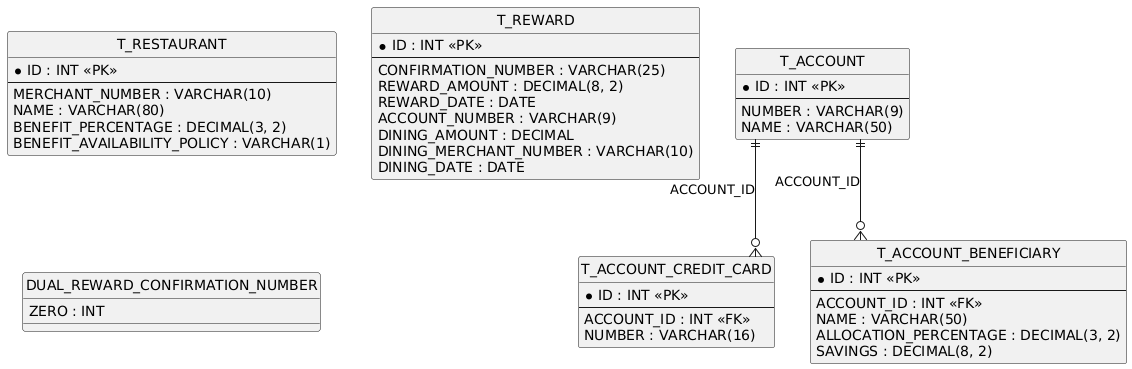

The diagram above was rendered by PlantUML. Its source (embedded in the PNG):
@startuml
hide circle
skinparam linetype ortho

entity "T_ACCOUNT" as T_ACCOUNT {
  * ID : INT <<PK>>
  --
  NUMBER : VARCHAR(9)
  NAME : VARCHAR(50)
}

entity "T_ACCOUNT_CREDIT_CARD" as T_ACCOUNT_CREDIT_CARD {
  * ID : INT <<PK>>
  --
  ACCOUNT_ID : INT <<FK>>
  NUMBER : VARCHAR(16)
}

entity "T_ACCOUNT_BENEFICIARY" as T_ACCOUNT_BENEFICIARY {
  * ID : INT <<PK>>
  --
  ACCOUNT_ID : INT <<FK>>
  NAME : VARCHAR(50)
  ALLOCATION_PERCENTAGE : DECIMAL(3, 2)
  SAVINGS : DECIMAL(8, 2)
}

entity "T_RESTAURANT" as T_RESTAURANT {
  * ID : INT <<PK>>
  --
  MERCHANT_NUMBER : VARCHAR(10)
  NAME : VARCHAR(80)
  BENEFIT_PERCENTAGE : DECIMAL(3, 2)
  BENEFIT_AVAILABILITY_POLICY : VARCHAR(1)
}

entity "T_REWARD" as T_REWARD {
  * ID : INT <<PK>>
  --
  CONFIRMATION_NUMBER : VARCHAR(25)
  REWARD_AMOUNT : DECIMAL(8, 2)
  REWARD_DATE : DATE
  ACCOUNT_NUMBER : VARCHAR(9)
  DINING_AMOUNT : DECIMAL
  DINING_MERCHANT_NUMBER : VARCHAR(10)
  DINING_DATE : DATE
}

entity "DUAL_REWARD_CONFIRMATION_NUMBER" as DUAL_REWARD_CONFIRMATION_NUMBER {
  ZERO : INT
}

T_ACCOUNT ||--o{ T_ACCOUNT_CREDIT_CARD : "ACCOUNT_ID"
T_ACCOUNT ||--o{ T_ACCOUNT_BENEFICIARY : "ACCOUNT_ID"
@enduml